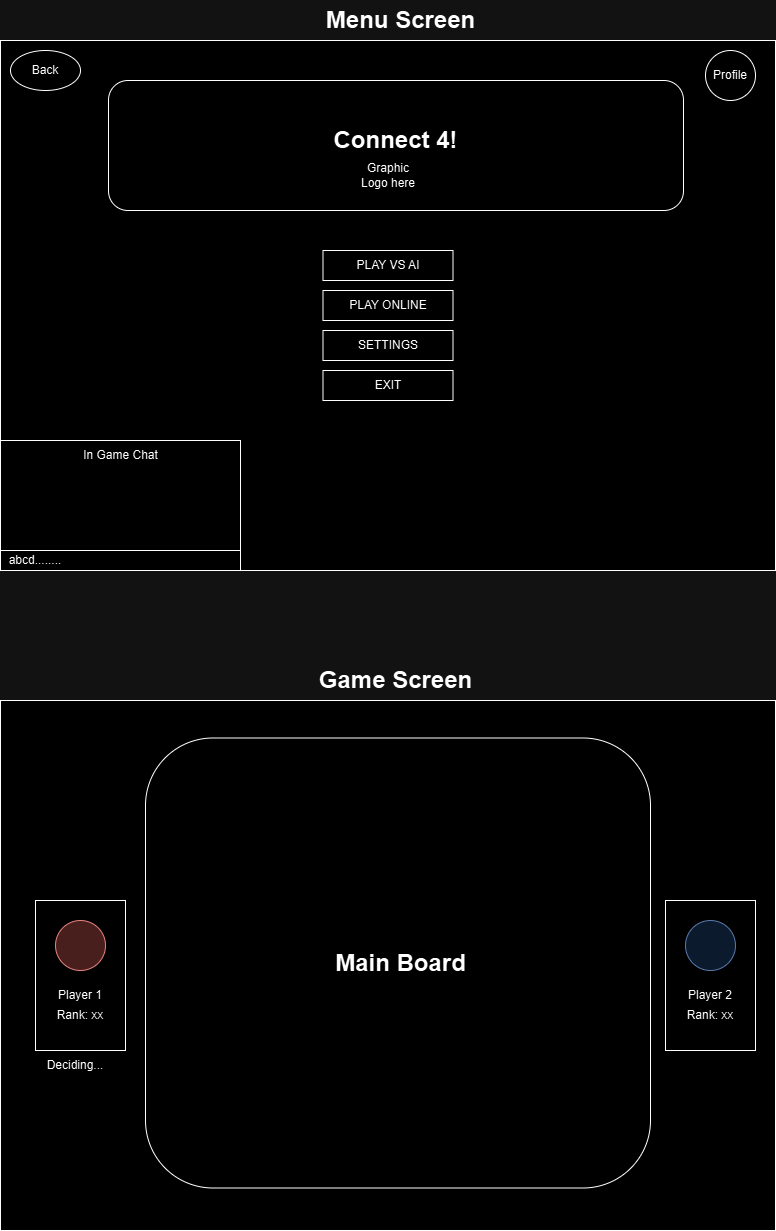

The diagram above was exported from draw.io. Its source (the exported page's mxGraphModel, read from the mxfile embedded in the PNG):
<mxGraphModel dx="1050" dy="1657" grid="1" gridSize="10" guides="1" tooltips="1" connect="1" arrows="1" fold="1" page="1" pageScale="1" pageWidth="850" pageHeight="1100" math="0" shadow="0">
  <root>
    <mxCell id="0" />
    <mxCell id="1" parent="0" />
    <mxCell id="8Ei8E_WUozrRHHS32kep-1" value="" style="rounded=0;whiteSpace=wrap;html=1;" vertex="1" parent="1">
      <mxGeometry x="30" y="530" width="775" height="530" as="geometry" />
    </mxCell>
    <mxCell id="8Ei8E_WUozrRHHS32kep-5" value="" style="rounded=1;whiteSpace=wrap;html=1;" vertex="1" parent="1">
      <mxGeometry x="175" y="567.5" width="505" height="450" as="geometry" />
    </mxCell>
    <mxCell id="8Ei8E_WUozrRHHS32kep-9" value="" style="rounded=0;whiteSpace=wrap;html=1;" vertex="1" parent="1">
      <mxGeometry x="695" y="730" width="90" height="150" as="geometry" />
    </mxCell>
    <mxCell id="8Ei8E_WUozrRHHS32kep-10" value="" style="rounded=0;whiteSpace=wrap;html=1;" vertex="1" parent="1">
      <mxGeometry x="65" y="730" width="90" height="150" as="geometry" />
    </mxCell>
    <mxCell id="8Ei8E_WUozrRHHS32kep-11" value="" style="ellipse;whiteSpace=wrap;html=1;aspect=fixed;fillColor=#f8cecc;strokeColor=#b85450;" vertex="1" parent="1">
      <mxGeometry x="85" y="750" width="50" height="50" as="geometry" />
    </mxCell>
    <mxCell id="8Ei8E_WUozrRHHS32kep-12" value="" style="ellipse;whiteSpace=wrap;html=1;aspect=fixed;fillColor=#dae8fc;strokeColor=#6c8ebf;" vertex="1" parent="1">
      <mxGeometry x="715" y="750" width="50" height="50" as="geometry" />
    </mxCell>
    <mxCell id="8Ei8E_WUozrRHHS32kep-13" value="Player 1" style="text;html=1;align=center;verticalAlign=middle;whiteSpace=wrap;rounded=0;" vertex="1" parent="1">
      <mxGeometry x="80" y="810" width="60" height="30" as="geometry" />
    </mxCell>
    <mxCell id="8Ei8E_WUozrRHHS32kep-14" value="Player 2" style="text;html=1;align=center;verticalAlign=middle;whiteSpace=wrap;rounded=0;" vertex="1" parent="1">
      <mxGeometry x="710" y="810" width="60" height="30" as="geometry" />
    </mxCell>
    <mxCell id="8Ei8E_WUozrRHHS32kep-15" value="Rank: xx" style="text;html=1;align=center;verticalAlign=middle;whiteSpace=wrap;rounded=0;" vertex="1" parent="1">
      <mxGeometry x="80" y="830" width="60" height="30" as="geometry" />
    </mxCell>
    <mxCell id="8Ei8E_WUozrRHHS32kep-16" value="Rank: xx" style="text;html=1;align=center;verticalAlign=middle;whiteSpace=wrap;rounded=0;" vertex="1" parent="1">
      <mxGeometry x="710" y="830" width="60" height="30" as="geometry" />
    </mxCell>
    <mxCell id="8Ei8E_WUozrRHHS32kep-18" style="edgeStyle=orthogonalEdgeStyle;rounded=0;orthogonalLoop=1;jettySize=auto;html=1;exitX=0.5;exitY=1;exitDx=0;exitDy=0;" edge="1" parent="1" source="8Ei8E_WUozrRHHS32kep-9" target="8Ei8E_WUozrRHHS32kep-9">
      <mxGeometry relative="1" as="geometry" />
    </mxCell>
    <mxCell id="8Ei8E_WUozrRHHS32kep-19" value="Deciding..." style="text;html=1;align=center;verticalAlign=middle;whiteSpace=wrap;rounded=0;" vertex="1" parent="1">
      <mxGeometry x="75" y="880" width="60" height="30" as="geometry" />
    </mxCell>
    <mxCell id="8Ei8E_WUozrRHHS32kep-33" value="Main Board" style="text;strokeColor=none;fillColor=none;html=1;fontSize=24;fontStyle=1;verticalAlign=middle;align=center;" vertex="1" parent="1">
      <mxGeometry x="380" y="772.5" width="100" height="40" as="geometry" />
    </mxCell>
    <mxCell id="8Ei8E_WUozrRHHS32kep-34" value="Game Screen" style="text;strokeColor=none;fillColor=none;html=1;fontSize=24;fontStyle=1;verticalAlign=middle;align=center;" vertex="1" parent="1">
      <mxGeometry x="375" y="490" width="100" height="40" as="geometry" />
    </mxCell>
    <mxCell id="8Ei8E_WUozrRHHS32kep-35" value="" style="rounded=0;whiteSpace=wrap;html=1;" vertex="1" parent="1">
      <mxGeometry x="30" y="-130" width="775" height="530" as="geometry" />
    </mxCell>
    <mxCell id="8Ei8E_WUozrRHHS32kep-36" value="Menu Screen" style="text;strokeColor=none;fillColor=none;html=1;fontSize=24;fontStyle=1;verticalAlign=middle;align=center;" vertex="1" parent="1">
      <mxGeometry x="380" y="-170" width="100" height="40" as="geometry" />
    </mxCell>
    <mxCell id="8Ei8E_WUozrRHHS32kep-37" value="" style="rounded=1;whiteSpace=wrap;html=1;" vertex="1" parent="1">
      <mxGeometry x="138" y="-90" width="575" height="130" as="geometry" />
    </mxCell>
    <mxCell id="8Ei8E_WUozrRHHS32kep-38" value="Connect 4!" style="text;strokeColor=none;fillColor=none;html=1;fontSize=24;fontStyle=1;verticalAlign=middle;align=center;" vertex="1" parent="1">
      <mxGeometry x="375" y="-50" width="100" height="40" as="geometry" />
    </mxCell>
    <mxCell id="8Ei8E_WUozrRHHS32kep-39" value="Graphic Logo here" style="text;html=1;align=center;verticalAlign=middle;whiteSpace=wrap;rounded=0;" vertex="1" parent="1">
      <mxGeometry x="387.5" y="-10" width="60" height="30" as="geometry" />
    </mxCell>
    <mxCell id="8Ei8E_WUozrRHHS32kep-41" value="" style="rounded=0;whiteSpace=wrap;html=1;" vertex="1" parent="1">
      <mxGeometry x="352.5" y="80" width="130" height="30" as="geometry" />
    </mxCell>
    <mxCell id="8Ei8E_WUozrRHHS32kep-42" value="" style="rounded=0;whiteSpace=wrap;html=1;" vertex="1" parent="1">
      <mxGeometry x="352.5" y="120" width="130" height="30" as="geometry" />
    </mxCell>
    <mxCell id="8Ei8E_WUozrRHHS32kep-43" value="" style="ellipse;whiteSpace=wrap;html=1;aspect=fixed;" vertex="1" parent="1">
      <mxGeometry x="735" y="-120" width="50" height="50" as="geometry" />
    </mxCell>
    <mxCell id="8Ei8E_WUozrRHHS32kep-44" value="Profile" style="text;html=1;align=center;verticalAlign=middle;whiteSpace=wrap;rounded=0;" vertex="1" parent="1">
      <mxGeometry x="730" y="-110" width="60" height="30" as="geometry" />
    </mxCell>
    <mxCell id="8Ei8E_WUozrRHHS32kep-45" value="" style="ellipse;whiteSpace=wrap;html=1;" vertex="1" parent="1">
      <mxGeometry x="40" y="-120" width="70" height="40" as="geometry" />
    </mxCell>
    <mxCell id="8Ei8E_WUozrRHHS32kep-46" value="Back" style="text;html=1;align=center;verticalAlign=middle;whiteSpace=wrap;rounded=0;" vertex="1" parent="1">
      <mxGeometry x="45" y="-115" width="60" height="30" as="geometry" />
    </mxCell>
    <mxCell id="8Ei8E_WUozrRHHS32kep-48" value="" style="rounded=0;whiteSpace=wrap;html=1;" vertex="1" parent="1">
      <mxGeometry x="352.5" y="160" width="130" height="30" as="geometry" />
    </mxCell>
    <mxCell id="8Ei8E_WUozrRHHS32kep-49" value="" style="rounded=0;whiteSpace=wrap;html=1;" vertex="1" parent="1">
      <mxGeometry x="352.5" y="200" width="130" height="30" as="geometry" />
    </mxCell>
    <mxCell id="8Ei8E_WUozrRHHS32kep-50" value="" style="rounded=0;whiteSpace=wrap;html=1;" vertex="1" parent="1">
      <mxGeometry x="30" y="270" width="240" height="130" as="geometry" />
    </mxCell>
    <mxCell id="8Ei8E_WUozrRHHS32kep-51" value="In Game Chat" style="text;html=1;align=center;verticalAlign=middle;whiteSpace=wrap;rounded=0;" vertex="1" parent="1">
      <mxGeometry x="107.5" y="270" width="85" height="30" as="geometry" />
    </mxCell>
    <mxCell id="8Ei8E_WUozrRHHS32kep-53" value="" style="rounded=0;whiteSpace=wrap;html=1;" vertex="1" parent="1">
      <mxGeometry x="30" y="380" width="240" height="20" as="geometry" />
    </mxCell>
    <mxCell id="8Ei8E_WUozrRHHS32kep-54" value="abcd........" style="text;html=1;align=center;verticalAlign=middle;whiteSpace=wrap;rounded=0;" vertex="1" parent="1">
      <mxGeometry x="30" y="380" width="70" height="20" as="geometry" />
    </mxCell>
    <mxCell id="8Ei8E_WUozrRHHS32kep-55" value="PLAY VS AI" style="text;html=1;align=center;verticalAlign=middle;whiteSpace=wrap;rounded=0;" vertex="1" parent="1">
      <mxGeometry x="383.5" y="80" width="68" height="30" as="geometry" />
    </mxCell>
    <mxCell id="8Ei8E_WUozrRHHS32kep-56" value="PLAY ONLINE" style="text;html=1;align=center;verticalAlign=middle;whiteSpace=wrap;rounded=0;" vertex="1" parent="1">
      <mxGeometry x="373.5" y="120" width="88" height="30" as="geometry" />
    </mxCell>
    <mxCell id="8Ei8E_WUozrRHHS32kep-57" value="SETTINGS" style="text;html=1;align=center;verticalAlign=middle;whiteSpace=wrap;rounded=0;" vertex="1" parent="1">
      <mxGeometry x="373.5" y="160" width="88" height="30" as="geometry" />
    </mxCell>
    <mxCell id="8Ei8E_WUozrRHHS32kep-58" value="EXIT" style="text;html=1;align=center;verticalAlign=middle;whiteSpace=wrap;rounded=0;" vertex="1" parent="1">
      <mxGeometry x="373.5" y="200" width="88" height="30" as="geometry" />
    </mxCell>
  </root>
</mxGraphModel>